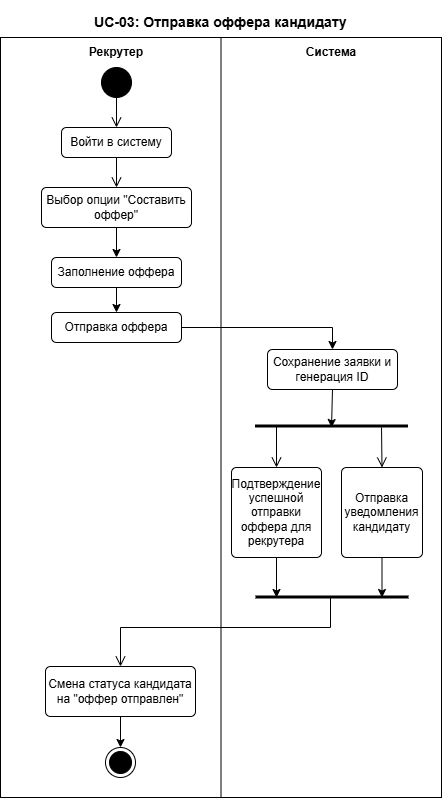

The diagram above was exported from draw.io. Its source (the exported page's mxGraphModel, read from the mxfile embedded in the PNG):
<mxGraphModel dx="550" dy="1169" grid="1" gridSize="10" guides="1" tooltips="1" connect="1" arrows="1" fold="1" page="1" pageScale="1" pageWidth="827" pageHeight="1169" math="0" shadow="0">
  <root>
    <mxCell id="0" />
    <mxCell id="1" parent="0" />
    <mxCell id="fDvU8_wzHSo65pfXe5g--1" value="" style="rounded=0;whiteSpace=wrap;html=1;fillColor=none;" vertex="1" parent="1">
      <mxGeometry x="140" y="230" width="441" height="760" as="geometry" />
    </mxCell>
    <mxCell id="fDvU8_wzHSo65pfXe5g--2" value="" style="endArrow=none;html=1;rounded=0;entryX=0.5;entryY=0;entryDx=0;entryDy=0;exitX=0.5;exitY=1;exitDx=0;exitDy=0;" edge="1" parent="1" source="fDvU8_wzHSo65pfXe5g--1" target="fDvU8_wzHSo65pfXe5g--1">
      <mxGeometry width="50" height="50" relative="1" as="geometry">
        <mxPoint x="281" y="500" as="sourcePoint" />
        <mxPoint x="331" y="450" as="targetPoint" />
      </mxGeometry>
    </mxCell>
    <mxCell id="fDvU8_wzHSo65pfXe5g--3" value="&lt;h3&gt;UC-03: Отправка оффера кандидату&lt;/h3&gt;" style="text;html=1;whiteSpace=wrap;strokeColor=none;fillColor=none;align=center;verticalAlign=middle;rounded=0;" vertex="1" parent="1">
      <mxGeometry x="193" y="200" width="335" height="30" as="geometry" />
    </mxCell>
    <mxCell id="fDvU8_wzHSo65pfXe5g--4" value="&lt;h4&gt;Рекрутер&lt;/h4&gt;" style="text;html=1;whiteSpace=wrap;strokeColor=none;fillColor=none;align=center;verticalAlign=middle;rounded=0;" vertex="1" parent="1">
      <mxGeometry x="226" y="230" width="60" height="30" as="geometry" />
    </mxCell>
    <mxCell id="fDvU8_wzHSo65pfXe5g--5" value="&lt;h4&gt;Система&lt;/h4&gt;" style="text;html=1;whiteSpace=wrap;strokeColor=none;fillColor=none;align=center;verticalAlign=middle;rounded=0;" vertex="1" parent="1">
      <mxGeometry x="441" y="230" width="60" height="30" as="geometry" />
    </mxCell>
    <mxCell id="fDvU8_wzHSo65pfXe5g--6" value="" style="ellipse;fillColor=strokeColor;html=1;" vertex="1" parent="1">
      <mxGeometry x="241" y="260" width="30" height="30" as="geometry" />
    </mxCell>
    <mxCell id="fDvU8_wzHSo65pfXe5g--7" value="Войти в систему" style="html=1;align=center;verticalAlign=middle;rounded=1;absoluteArcSize=1;arcSize=10;dashed=0;whiteSpace=wrap;" vertex="1" parent="1">
      <mxGeometry x="201" y="320" width="110" height="30" as="geometry" />
    </mxCell>
    <mxCell id="fDvU8_wzHSo65pfXe5g--8" value="" style="endArrow=open;startArrow=none;endFill=0;startFill=0;endSize=8;html=1;verticalAlign=bottom;labelBackgroundColor=none;strokeWidth=1;rounded=0;exitX=0.5;exitY=1;exitDx=0;exitDy=0;entryX=0.5;entryY=0;entryDx=0;entryDy=0;" edge="1" parent="1" source="fDvU8_wzHSo65pfXe5g--6" target="fDvU8_wzHSo65pfXe5g--7">
      <mxGeometry width="160" relative="1" as="geometry">
        <mxPoint x="241" y="470" as="sourcePoint" />
        <mxPoint x="401" y="470" as="targetPoint" />
      </mxGeometry>
    </mxCell>
    <mxCell id="fDvU8_wzHSo65pfXe5g--9" style="edgeStyle=orthogonalEdgeStyle;rounded=0;orthogonalLoop=1;jettySize=auto;html=1;exitX=0.5;exitY=1;exitDx=0;exitDy=0;entryX=0.5;entryY=0;entryDx=0;entryDy=0;" edge="1" parent="1" source="fDvU8_wzHSo65pfXe5g--10" target="fDvU8_wzHSo65pfXe5g--13">
      <mxGeometry relative="1" as="geometry" />
    </mxCell>
    <mxCell id="fDvU8_wzHSo65pfXe5g--10" value="Выбор опции &quot;Составить оффер&quot;" style="html=1;align=center;verticalAlign=middle;rounded=1;absoluteArcSize=1;arcSize=10;dashed=0;whiteSpace=wrap;" vertex="1" parent="1">
      <mxGeometry x="181" y="380" width="150" height="40" as="geometry" />
    </mxCell>
    <mxCell id="fDvU8_wzHSo65pfXe5g--11" value="" style="endArrow=open;startArrow=none;endFill=0;startFill=0;endSize=8;html=1;verticalAlign=bottom;labelBackgroundColor=none;strokeWidth=1;rounded=0;exitX=0.5;exitY=1;exitDx=0;exitDy=0;entryX=0.5;entryY=0;entryDx=0;entryDy=0;" edge="1" parent="1" source="fDvU8_wzHSo65pfXe5g--7" target="fDvU8_wzHSo65pfXe5g--10">
      <mxGeometry width="160" relative="1" as="geometry">
        <mxPoint x="371" y="360" as="sourcePoint" />
        <mxPoint x="531" y="360" as="targetPoint" />
      </mxGeometry>
    </mxCell>
    <mxCell id="fDvU8_wzHSo65pfXe5g--12" style="edgeStyle=orthogonalEdgeStyle;rounded=0;orthogonalLoop=1;jettySize=auto;html=1;exitX=0.5;exitY=1;exitDx=0;exitDy=0;entryX=0.5;entryY=0;entryDx=0;entryDy=0;" edge="1" parent="1" source="fDvU8_wzHSo65pfXe5g--13" target="fDvU8_wzHSo65pfXe5g--15">
      <mxGeometry relative="1" as="geometry" />
    </mxCell>
    <mxCell id="fDvU8_wzHSo65pfXe5g--13" value="Заполнение оффера" style="html=1;align=center;verticalAlign=middle;rounded=1;absoluteArcSize=1;arcSize=10;dashed=0;whiteSpace=wrap;" vertex="1" parent="1">
      <mxGeometry x="191" y="450" width="130" height="30" as="geometry" />
    </mxCell>
    <mxCell id="fDvU8_wzHSo65pfXe5g--14" style="edgeStyle=orthogonalEdgeStyle;rounded=0;orthogonalLoop=1;jettySize=auto;html=1;exitX=1;exitY=0.5;exitDx=0;exitDy=0;entryX=0.5;entryY=0;entryDx=0;entryDy=0;" edge="1" parent="1" source="fDvU8_wzHSo65pfXe5g--15" target="fDvU8_wzHSo65pfXe5g--17">
      <mxGeometry relative="1" as="geometry" />
    </mxCell>
    <mxCell id="fDvU8_wzHSo65pfXe5g--15" value="Отправка оффера" style="html=1;align=center;verticalAlign=middle;rounded=1;absoluteArcSize=1;arcSize=10;dashed=0;whiteSpace=wrap;" vertex="1" parent="1">
      <mxGeometry x="191" y="505" width="130" height="30" as="geometry" />
    </mxCell>
    <mxCell id="fDvU8_wzHSo65pfXe5g--16" style="edgeStyle=orthogonalEdgeStyle;rounded=0;orthogonalLoop=1;jettySize=auto;html=1;exitX=0.5;exitY=1;exitDx=0;exitDy=0;" edge="1" parent="1" source="fDvU8_wzHSo65pfXe5g--17">
      <mxGeometry relative="1" as="geometry">
        <mxPoint x="471" y="620" as="targetPoint" />
      </mxGeometry>
    </mxCell>
    <mxCell id="fDvU8_wzHSo65pfXe5g--17" value="Сохранение заявки и генерация ID" style="html=1;align=center;verticalAlign=middle;rounded=1;absoluteArcSize=1;arcSize=10;dashed=0;whiteSpace=wrap;" vertex="1" parent="1">
      <mxGeometry x="407" y="542" width="130" height="40" as="geometry" />
    </mxCell>
    <mxCell id="fDvU8_wzHSo65pfXe5g--18" value="" style="endArrow=none;startArrow=none;endFill=0;startFill=0;endSize=8;html=1;verticalAlign=bottom;labelBackgroundColor=none;strokeWidth=3;rounded=0;" edge="1" parent="1">
      <mxGeometry width="160" relative="1" as="geometry">
        <mxPoint x="395" y="619" as="sourcePoint" />
        <mxPoint x="548" y="619" as="targetPoint" />
      </mxGeometry>
    </mxCell>
    <mxCell id="fDvU8_wzHSo65pfXe5g--19" style="edgeStyle=orthogonalEdgeStyle;rounded=0;orthogonalLoop=1;jettySize=auto;html=1;" edge="1" parent="1" source="fDvU8_wzHSo65pfXe5g--20">
      <mxGeometry relative="1" as="geometry">
        <mxPoint x="416" y="790" as="targetPoint" />
      </mxGeometry>
    </mxCell>
    <mxCell id="fDvU8_wzHSo65pfXe5g--20" value="Подтверждение успешной отправки оффера для рекрутера" style="html=1;align=center;verticalAlign=middle;rounded=1;absoluteArcSize=1;arcSize=10;dashed=0;whiteSpace=wrap;" vertex="1" parent="1">
      <mxGeometry x="371" y="660" width="90" height="90" as="geometry" />
    </mxCell>
    <mxCell id="fDvU8_wzHSo65pfXe5g--21" style="edgeStyle=orthogonalEdgeStyle;rounded=0;orthogonalLoop=1;jettySize=auto;html=1;" edge="1" parent="1" source="fDvU8_wzHSo65pfXe5g--22">
      <mxGeometry relative="1" as="geometry">
        <mxPoint x="521.5000000000001" y="790" as="targetPoint" />
      </mxGeometry>
    </mxCell>
    <mxCell id="fDvU8_wzHSo65pfXe5g--22" value="Отправка уведомления кандидату" style="html=1;align=center;verticalAlign=middle;rounded=1;absoluteArcSize=1;arcSize=10;dashed=0;whiteSpace=wrap;" vertex="1" parent="1">
      <mxGeometry x="481" y="660" width="81" height="90" as="geometry" />
    </mxCell>
    <mxCell id="fDvU8_wzHSo65pfXe5g--23" value="" style="endArrow=open;startArrow=none;endFill=0;startFill=0;endSize=8;html=1;verticalAlign=bottom;labelBackgroundColor=none;strokeWidth=1;rounded=0;entryX=0.5;entryY=0;entryDx=0;entryDy=0;" edge="1" parent="1" target="fDvU8_wzHSo65pfXe5g--20">
      <mxGeometry width="160" relative="1" as="geometry">
        <mxPoint x="416" y="619" as="sourcePoint" />
        <mxPoint x="511" y="680" as="targetPoint" />
      </mxGeometry>
    </mxCell>
    <mxCell id="fDvU8_wzHSo65pfXe5g--24" value="" style="endArrow=open;startArrow=none;endFill=0;startFill=0;endSize=8;html=1;verticalAlign=bottom;labelBackgroundColor=none;strokeWidth=1;rounded=0;entryX=0.5;entryY=0;entryDx=0;entryDy=0;" edge="1" parent="1" target="fDvU8_wzHSo65pfXe5g--22">
      <mxGeometry width="160" relative="1" as="geometry">
        <mxPoint x="521" y="620" as="sourcePoint" />
        <mxPoint x="421" y="831" as="targetPoint" />
      </mxGeometry>
    </mxCell>
    <mxCell id="fDvU8_wzHSo65pfXe5g--25" value="" style="endArrow=none;startArrow=none;endFill=0;startFill=0;endSize=8;html=1;verticalAlign=bottom;labelBackgroundColor=none;strokeWidth=3;rounded=0;" edge="1" parent="1">
      <mxGeometry width="160" relative="1" as="geometry">
        <mxPoint x="395.5" y="790" as="sourcePoint" />
        <mxPoint x="548.5" y="790" as="targetPoint" />
      </mxGeometry>
    </mxCell>
    <mxCell id="fDvU8_wzHSo65pfXe5g--26" value="" style="ellipse;html=1;shape=endState;fillColor=strokeColor;" vertex="1" parent="1">
      <mxGeometry x="245" y="940" width="30" height="30" as="geometry" />
    </mxCell>
    <mxCell id="fDvU8_wzHSo65pfXe5g--30" style="edgeStyle=orthogonalEdgeStyle;rounded=0;orthogonalLoop=1;jettySize=auto;html=1;entryX=0.5;entryY=0;entryDx=0;entryDy=0;" edge="1" parent="1" source="fDvU8_wzHSo65pfXe5g--28" target="fDvU8_wzHSo65pfXe5g--26">
      <mxGeometry relative="1" as="geometry" />
    </mxCell>
    <mxCell id="fDvU8_wzHSo65pfXe5g--28" value="Смена статуса кандидата на &quot;оффер отправлен&quot;" style="html=1;align=center;verticalAlign=middle;rounded=1;absoluteArcSize=1;arcSize=10;dashed=0;whiteSpace=wrap;" vertex="1" parent="1">
      <mxGeometry x="185" y="859" width="150" height="50" as="geometry" />
    </mxCell>
    <mxCell id="fDvU8_wzHSo65pfXe5g--29" value="" style="endArrow=open;startArrow=none;endFill=0;startFill=0;endSize=8;html=1;verticalAlign=bottom;labelBackgroundColor=none;strokeWidth=1;rounded=0;entryX=0.5;entryY=0;entryDx=0;entryDy=0;" edge="1" parent="1" target="fDvU8_wzHSo65pfXe5g--28">
      <mxGeometry width="160" relative="1" as="geometry">
        <mxPoint x="470" y="790" as="sourcePoint" />
        <mxPoint x="500" y="840" as="targetPoint" />
        <Array as="points">
          <mxPoint x="470" y="820" />
          <mxPoint x="260" y="820" />
        </Array>
      </mxGeometry>
    </mxCell>
  </root>
</mxGraphModel>